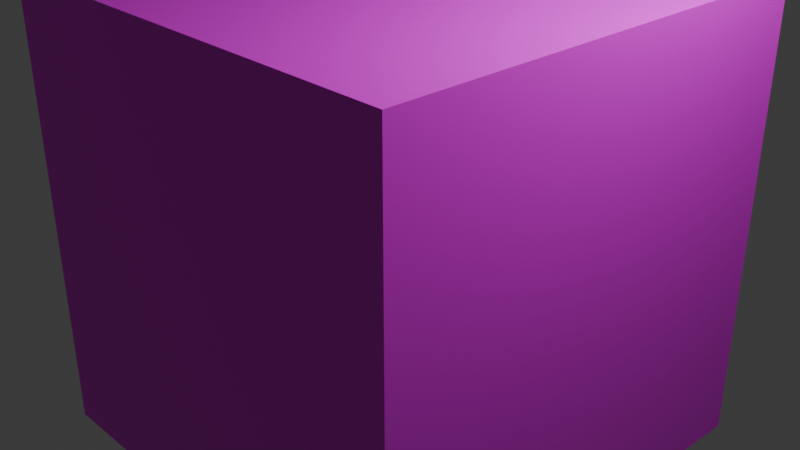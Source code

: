 # Source: hellskybox.blend  (saved by Blender 4.0.36; exported with 4.5.12 LTS)
import bpy
from mathutils import Matrix  # noqa: F401  (used for matrix-valued properties, if any)

bpy.ops.wm.read_factory_settings(use_empty=True)
scene = bpy.context.scene
scene.name = 'Scene'

# ---- collections
col_collection = bpy.data.collections.new('Collection'); scene.collection.children.link(col_collection)

# ---- images (referenced by path relative to the original .blend; pixels are not part of the script)
import os
ASSET_DIR = os.environ.get("B2B_ASSET_DIR", "")  # directory of the original .blend (textures are referenced by path, not embedded)
HERE = os.path.dirname(os.path.abspath(__file__))  # packed textures are extracted next to this script under _unpacked/

def load_image(name, relpath, width, height, colorspace="sRGB"):
    """Load a texture the original file referenced (path relative to the .blend, or extracted next to this script)."""
    p = next((c for c in (os.path.join(HERE, relpath), os.path.join(ASSET_DIR, relpath)) if relpath and os.path.exists(c)), "")
    if p:
        img = bpy.data.images.load(p, check_existing=True)
        img.name = name
    else:  # same state as the original file: an image datablock whose file is absent (Cycles renders it pink)
        img = bpy.data.images.new(name, width, height)
        img.source = "FILE"
        img.filepath = "//" + (relpath or name)
    img.colorspace_settings.name = colorspace
    return img
img_hellskybox2_jpg = load_image('hellskybox2.jpg', 'hellskybox2.jpg', 1024, 1024, 'sRGB')

# ---- materials (node trees are filled in below, after node groups)
mat_material = bpy.data.materials.new('Material')
mat_material.alpha_threshold = 0.0
mat_material.use_transparent_shadow = False
mat_material.roughness = 0.5
mat_material.line_color = (0.0, 0.0, 0.0, 1.0)

# ---- material node trees
mat_material.use_nodes = True; mat_material.node_tree.nodes.clear()
_N = mat_material.node_tree.nodes; _L = mat_material.node_tree.links
n0 = _N.new('ShaderNodeOutputMaterial'); n0.name = 'Material Output'; n0.location = (300, 300)
n1 = _N.new('ShaderNodeBsdfPrincipled'); n1.name = 'Principled BSDF'; n1.location = (10, 300)
n1.inputs[3].default_value = 1.45
n2 = _N.new('ShaderNodeTexImage'); n2.name = 'Image Texture'; n2.location = (-280, 280)
n2.image = img_hellskybox2_jpg
_L.new(n1.outputs[0], n0.inputs[0])
_L.new(n2.outputs[0], n1.inputs[0])
n0.is_active_output = True

# ---- world
world_world = bpy.data.worlds.new('World'); scene.world = world_world
world_world.use_nodes = True; world_world.node_tree.nodes.clear()
_N = world_world.node_tree.nodes; _L = world_world.node_tree.links
n0 = _N.new('ShaderNodeOutputWorld'); n0.name = 'World Output'; n0.location = (300, 300)
n1 = _N.new('ShaderNodeBackground'); n1.name = 'Background'; n1.location = (10, 300)
n1.inputs[0].default_value = (0.05088, 0.05088, 0.05088, 1.0)
_L.new(n1.outputs[0], n0.inputs[0])
n0.is_active_output = True
world_world.color = (0.05088, 0.05088, 0.05088)
world_world.use_sun_shadow = False
world_world.sun_shadow_jitter_overblur = 0.0

# ---- cameras
cam_camera = bpy.data.cameras.new('Camera')
cam_camera.clip_end = 100.0
cam_camera.ortho_scale = 7.314

# ---- lights
light_light = bpy.data.lights.new('Light', 'POINT')
light_light.transmission_factor = 0.0
light_light.use_soft_falloff = False
light_light.energy = 1000.0
light_light.shadow_soft_size = 0.1
light_light.shadow_maximum_resolution = 0.006
light_light.use_absolute_resolution = True

# ---- meshes
me_cube = bpy.data.meshes.new('Cube')
me_cube.from_pydata([(2.493, 2.493, 2.493), (2.493, 2.493, -2.493), (2.493, -2.493, 2.493), (2.493, -2.493, -2.493), (-2.493, 2.493, 2.493), (-2.493, 2.493, -2.493), (-2.493, -2.493, 2.493), (-2.493, -2.493, -2.493)], [], [(0, 2, 6, 4), (3, 7, 6, 2), (7, 5, 4, 6), (5, 7, 3, 1), (1, 3, 2, 0), (5, 1, 0, 4)])
_uv = me_cube.uv_layers.new(name='UVMap')
_uv.uv.foreach_set('vector', [0.002053, 0.9453, 0.002722, 0.7529, 0.9987, 0.7435, 0.997, 0.9427, 0.3406, 0.3544, 0.6949, 0.3521, 0.6941, 0.7498, 0.3427, 0.7503, 0.0008652, 0.3574, 0.3394, 0.3597, 0.3445, 0.7468, 0.003933, 0.7463, 0.9973, 0.05833, 0.9971, 0.3545, -0.001038, 0.3512, 0.002178, 0.06202, 0.6916, 0.357, 0.9974, 0.3518, 0.9963, 0.7457, 0.6944, 0.749, 0.3434, 0.3603, 0.6937, 0.3603, 0.6952, 0.751, 0.3439, 0.7492])
me_cube.materials.append(mat_material)
me_cube.use_mirror_vertex_groups = False
me_cube.update()

# ---- objects
ob_cube = bpy.data.objects.new('Cube', me_cube)
ob_light = bpy.data.objects.new('Light', light_light)
ob_camera = bpy.data.objects.new('Camera', cam_camera)

# ---- transforms, parenting, visibility, modifiers, constraints
ob_cube.location = (0.0, 0.0, 0.0)
ob_cube.lock_rotations_4d = False
ob_cube.empty_display_type = 'ARROWS'
ob_cube.lineart.crease_threshold = 0.0
ob_light.location = (4.076, 1.005, 5.904)
ob_light.rotation_euler = (0.6503, 0.05522, 1.866)
ob_light.lock_rotations_4d = False
ob_light.empty_display_type = 'ARROWS'
ob_light.color = (0.0, 0.0, 0.0, 0.0)
ob_light.lineart.crease_threshold = 0.0
ob_camera.location = (7.359, -6.926, 4.958)
ob_camera.rotation_euler = (1.109, 0.0, 0.8149)
ob_camera.lock_rotations_4d = False
ob_camera.empty_display_type = 'ARROWS'
ob_camera.color = (0.0, 0.0, 0.0, 0.0)
ob_camera.display_type = 'WIRE'
ob_camera.lineart.crease_threshold = 0.0

# ---- collection membership
col_collection.objects.link(ob_cube)
col_collection.objects.link(ob_light)
col_collection.objects.link(ob_camera)

# ---- scene / render settings (as saved in the file)
scene.camera = ob_camera
scene.frame_start = 1; scene.frame_end = 250; scene.frame_set(1)
scene.render.engine = 'BLENDER_EEVEE_NEXT'
scene.cycles.sampling_pattern = 'TABULATED_SOBOL'
bpy.context.view_layer.update()
